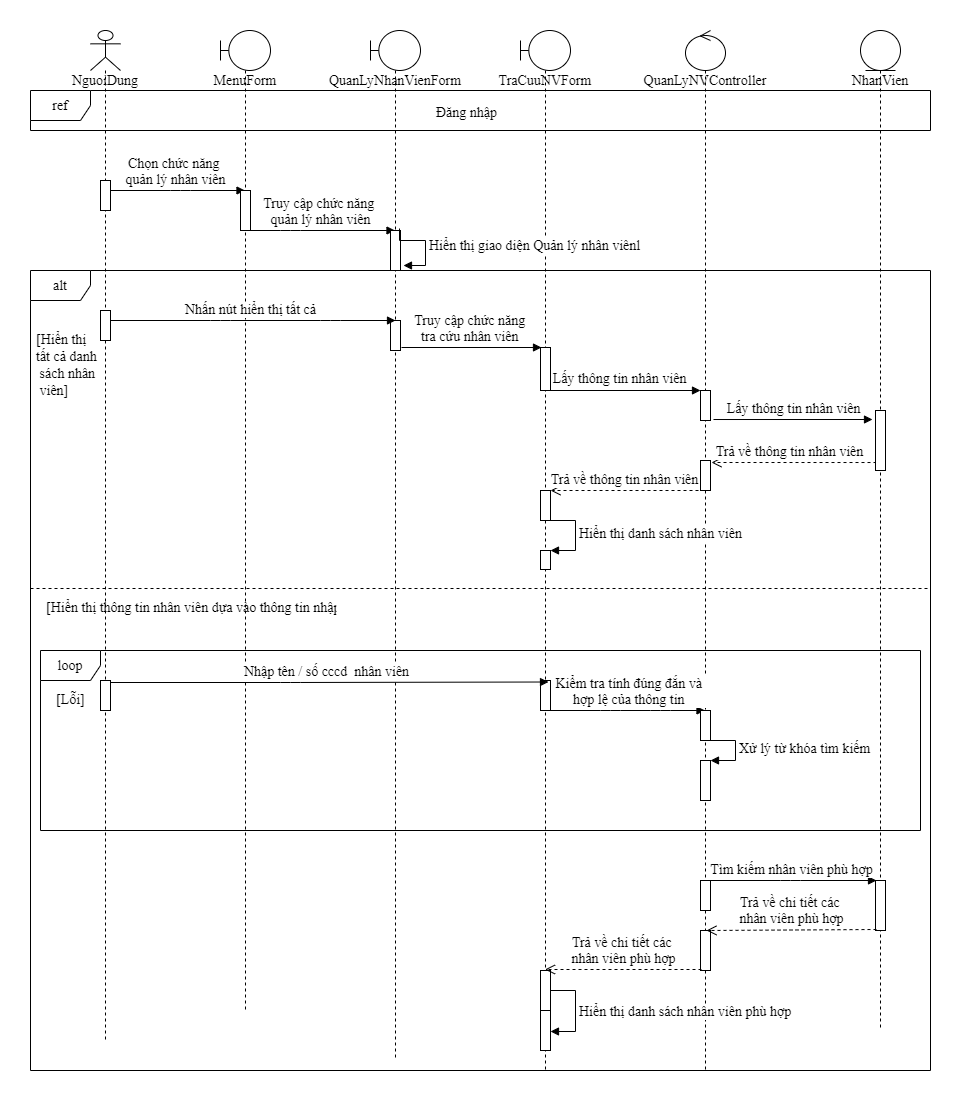

The diagram above was exported from draw.io. Its source (the exported page's mxGraphModel, read from the mxfile embedded in the PNG):
<mxGraphModel dx="768" dy="482" grid="1" gridSize="10" guides="1" tooltips="1" connect="1" arrows="1" fold="1" page="1" pageScale="1" pageWidth="850" pageHeight="1100" math="0" shadow="0">
  <root>
    <mxCell id="0zQfajpIcPklChwEnvq7-0" />
    <mxCell id="0zQfajpIcPklChwEnvq7-1" parent="0zQfajpIcPklChwEnvq7-0" />
    <mxCell id="Fzu0xUFQ-3JASfFzJOFP-0" value="alt" style="shape=umlFrame;whiteSpace=wrap;html=1;fontFamily=Times New Roman;fontSize=14;" parent="0zQfajpIcPklChwEnvq7-1" vertex="1">
      <mxGeometry x="10" y="360" width="900" height="800" as="geometry" />
    </mxCell>
    <mxCell id="Fzu0xUFQ-3JASfFzJOFP-1" value="loop" style="shape=umlFrame;whiteSpace=wrap;html=1;fontFamily=Times New Roman;fontSize=14;" parent="0zQfajpIcPklChwEnvq7-1" vertex="1">
      <mxGeometry x="20" y="740" width="880" height="180" as="geometry" />
    </mxCell>
    <mxCell id="Fzu0xUFQ-3JASfFzJOFP-2" value="TraCuuNVForm" style="shape=umlLifeline;participant=umlBoundary;perimeter=lifelinePerimeter;whiteSpace=wrap;html=1;container=1;collapsible=0;recursiveResize=0;verticalAlign=top;spacingTop=36;outlineConnect=0;fontFamily=Times New Roman;fontSize=14;" parent="0zQfajpIcPklChwEnvq7-1" vertex="1">
      <mxGeometry x="500" y="120" width="50" height="1040" as="geometry" />
    </mxCell>
    <mxCell id="Fzu0xUFQ-3JASfFzJOFP-3" value="" style="html=1;points=[];perimeter=orthogonalPerimeter;fontFamily=Times New Roman;fontSize=14;" parent="0zQfajpIcPklChwEnvq7-1" vertex="1">
      <mxGeometry x="520" y="770" width="10" height="30" as="geometry" />
    </mxCell>
    <mxCell id="Fzu0xUFQ-3JASfFzJOFP-4" value="NguoiDung&lt;br style=&quot;font-size: 14px;&quot;&gt;" style="shape=umlLifeline;participant=umlActor;perimeter=lifelinePerimeter;whiteSpace=wrap;html=1;container=1;collapsible=0;recursiveResize=0;verticalAlign=top;spacingTop=36;outlineConnect=0;fontFamily=Times New Roman;fontSize=14;" parent="0zQfajpIcPklChwEnvq7-1" vertex="1">
      <mxGeometry x="70" y="120" width="30" height="1010" as="geometry" />
    </mxCell>
    <mxCell id="Fzu0xUFQ-3JASfFzJOFP-5" value="QuanLyNhanVienForm&lt;br style=&quot;font-size: 14px;&quot;&gt;" style="shape=umlLifeline;participant=umlBoundary;perimeter=lifelinePerimeter;whiteSpace=wrap;html=1;container=1;collapsible=0;recursiveResize=0;verticalAlign=top;spacingTop=36;outlineConnect=0;fontFamily=Times New Roman;fontSize=14;" parent="0zQfajpIcPklChwEnvq7-1" vertex="1">
      <mxGeometry x="350" y="120" width="50" height="1030" as="geometry" />
    </mxCell>
    <mxCell id="Fzu0xUFQ-3JASfFzJOFP-6" value="QuanLyNVController" style="shape=umlLifeline;participant=umlControl;perimeter=lifelinePerimeter;whiteSpace=wrap;html=1;container=1;collapsible=0;recursiveResize=0;verticalAlign=top;spacingTop=36;outlineConnect=0;fontFamily=Times New Roman;fontSize=14;" parent="0zQfajpIcPklChwEnvq7-1" vertex="1">
      <mxGeometry x="665" y="120" width="40" height="1040" as="geometry" />
    </mxCell>
    <mxCell id="Fzu0xUFQ-3JASfFzJOFP-7" value="NhanVien" style="shape=umlLifeline;participant=umlEntity;perimeter=lifelinePerimeter;whiteSpace=wrap;html=1;container=1;collapsible=0;recursiveResize=0;verticalAlign=top;spacingTop=36;outlineConnect=0;fontFamily=Times New Roman;fontSize=14;" parent="0zQfajpIcPklChwEnvq7-1" vertex="1">
      <mxGeometry x="840" y="120" width="40" height="1000" as="geometry" />
    </mxCell>
    <mxCell id="Fzu0xUFQ-3JASfFzJOFP-8" value="ref" style="shape=umlFrame;whiteSpace=wrap;html=1;fontFamily=Times New Roman;fontSize=14;" parent="0zQfajpIcPklChwEnvq7-1" vertex="1">
      <mxGeometry x="10" y="180" width="900" height="40" as="geometry" />
    </mxCell>
    <mxCell id="Fzu0xUFQ-3JASfFzJOFP-9" value="Đăng nhập" style="text;strokeColor=none;fillColor=none;align=left;verticalAlign=top;spacingLeft=4;spacingRight=4;overflow=hidden;rotatable=0;points=[[0,0.5],[1,0.5]];portConstraint=eastwest;fontFamily=Times New Roman;fontSize=14;" parent="0zQfajpIcPklChwEnvq7-1" vertex="1">
      <mxGeometry x="410" y="187" width="100" height="26" as="geometry" />
    </mxCell>
    <mxCell id="Fzu0xUFQ-3JASfFzJOFP-10" value="[Hiển thị &#10;tất cả danh&#10; sách nhân&#10; viên]" style="text;strokeColor=none;fillColor=none;align=left;verticalAlign=top;spacingLeft=4;spacingRight=4;overflow=hidden;rotatable=0;points=[[0,0.5],[1,0.5]];portConstraint=eastwest;fontFamily=Times New Roman;fontSize=14;" parent="0zQfajpIcPklChwEnvq7-1" vertex="1">
      <mxGeometry x="10" y="414" width="190" height="76" as="geometry" />
    </mxCell>
    <mxCell id="Fzu0xUFQ-3JASfFzJOFP-11" value="&lt;font style=&quot;font-size: 14px;&quot;&gt;Truy cập chức năng &lt;br style=&quot;font-size: 14px;&quot;&gt;quản lý nhân viên&lt;br style=&quot;font-size: 14px;&quot;&gt;&lt;/font&gt;" style="html=1;verticalAlign=bottom;endArrow=block;fontFamily=Times New Roman;fontSize=14;" parent="0zQfajpIcPklChwEnvq7-1" source="Fzu0xUFQ-3JASfFzJOFP-22" target="Fzu0xUFQ-3JASfFzJOFP-5" edge="1">
      <mxGeometry width="80" relative="1" as="geometry">
        <mxPoint x="480" y="360" as="sourcePoint" />
        <mxPoint x="560" y="360" as="targetPoint" />
        <Array as="points">
          <mxPoint x="270" y="320" />
        </Array>
      </mxGeometry>
    </mxCell>
    <mxCell id="Fzu0xUFQ-3JASfFzJOFP-12" value="" style="html=1;points=[];perimeter=orthogonalPerimeter;fontFamily=Times New Roman;fontSize=14;" parent="0zQfajpIcPklChwEnvq7-1" vertex="1">
      <mxGeometry x="370" y="410" width="10" height="30" as="geometry" />
    </mxCell>
    <mxCell id="Fzu0xUFQ-3JASfFzJOFP-13" value="" style="html=1;points=[];perimeter=orthogonalPerimeter;fontFamily=Times New Roman;fontSize=14;" parent="0zQfajpIcPklChwEnvq7-1" vertex="1">
      <mxGeometry x="680" y="480" width="10" height="30" as="geometry" />
    </mxCell>
    <mxCell id="Fzu0xUFQ-3JASfFzJOFP-14" value="&lt;font style=&quot;font-size: 14px;&quot;&gt;Truy cập chức năng&amp;nbsp;&lt;br style=&quot;font-size: 14px;&quot;&gt;tra cứu nhân viên&amp;nbsp;&lt;/font&gt;" style="html=1;verticalAlign=bottom;endArrow=block;exitX=1.1;exitY=0.9;exitDx=0;exitDy=0;exitPerimeter=0;entryX=0.1;entryY=0;entryDx=0;entryDy=0;entryPerimeter=0;fontFamily=Times New Roman;fontSize=14;" parent="0zQfajpIcPklChwEnvq7-1" source="Fzu0xUFQ-3JASfFzJOFP-12" target="Fzu0xUFQ-3JASfFzJOFP-43" edge="1">
      <mxGeometry width="80" relative="1" as="geometry">
        <mxPoint x="480" y="360" as="sourcePoint" />
        <mxPoint x="560" y="360" as="targetPoint" />
        <Array as="points" />
      </mxGeometry>
    </mxCell>
    <mxCell id="Fzu0xUFQ-3JASfFzJOFP-15" value="&lt;font style=&quot;font-size: 14px;&quot;&gt;Lấy thông tin nhân viên&lt;/font&gt;" style="html=1;verticalAlign=bottom;endArrow=block;exitX=1;exitY=0.975;exitDx=0;exitDy=0;exitPerimeter=0;fontFamily=Times New Roman;fontSize=14;" parent="0zQfajpIcPklChwEnvq7-1" edge="1">
      <mxGeometry x="-0.062" y="1" width="80" relative="1" as="geometry">
        <mxPoint x="528" y="480" as="sourcePoint" />
        <mxPoint x="680" y="480" as="targetPoint" />
        <Array as="points" />
        <mxPoint as="offset" />
      </mxGeometry>
    </mxCell>
    <mxCell id="Fzu0xUFQ-3JASfFzJOFP-16" value="&lt;font style=&quot;font-size: 14px;&quot;&gt;Trả về thông tin nhân viên&lt;/font&gt;" style="html=1;verticalAlign=bottom;endArrow=open;dashed=1;endSize=8;exitX=0.1;exitY=0.867;exitDx=0;exitDy=0;exitPerimeter=0;fontFamily=Times New Roman;fontSize=14;" parent="0zQfajpIcPklChwEnvq7-1" source="Fzu0xUFQ-3JASfFzJOFP-27" edge="1">
      <mxGeometry x="0.0488" relative="1" as="geometry">
        <mxPoint x="560" y="360" as="sourcePoint" />
        <mxPoint x="691" y="552" as="targetPoint" />
        <mxPoint as="offset" />
        <Array as="points" />
      </mxGeometry>
    </mxCell>
    <mxCell id="Fzu0xUFQ-3JASfFzJOFP-17" value="" style="html=1;points=[];perimeter=orthogonalPerimeter;fontFamily=Times New Roman;fontSize=14;" parent="0zQfajpIcPklChwEnvq7-1" vertex="1">
      <mxGeometry x="520" y="580" width="10" height="30" as="geometry" />
    </mxCell>
    <mxCell id="Fzu0xUFQ-3JASfFzJOFP-18" value="&lt;font style=&quot;font-size: 14px;&quot;&gt;Trả về thông tin nhân viên&lt;/font&gt;" style="html=1;verticalAlign=bottom;endArrow=open;dashed=1;endSize=8;exitX=-0.2;exitY=1;exitDx=0;exitDy=0;exitPerimeter=0;fontFamily=Times New Roman;fontSize=14;" parent="0zQfajpIcPklChwEnvq7-1" source="Fzu0xUFQ-3JASfFzJOFP-28" target="Fzu0xUFQ-3JASfFzJOFP-17" edge="1">
      <mxGeometry relative="1" as="geometry">
        <mxPoint x="560" y="360" as="sourcePoint" />
        <mxPoint x="480" y="360" as="targetPoint" />
        <Array as="points" />
      </mxGeometry>
    </mxCell>
    <mxCell id="Fzu0xUFQ-3JASfFzJOFP-19" value="" style="line;strokeWidth=1;fillColor=none;align=left;verticalAlign=middle;spacingTop=-1;spacingLeft=3;spacingRight=3;rotatable=0;labelPosition=right;points=[];portConstraint=eastwest;dashed=1;fontFamily=Times New Roman;fontSize=14;" parent="0zQfajpIcPklChwEnvq7-1" vertex="1">
      <mxGeometry x="10" y="674" width="900" height="8" as="geometry" />
    </mxCell>
    <mxCell id="Fzu0xUFQ-3JASfFzJOFP-20" value="[Hiển thị thông tin nhân viên dựa vào thông tin nhập]" style="text;strokeColor=none;fillColor=none;align=left;verticalAlign=top;spacingLeft=4;spacingRight=4;overflow=hidden;rotatable=0;points=[[0,0.5],[1,0.5]];portConstraint=eastwest;dashed=1;fontFamily=Times New Roman;fontSize=14;" parent="0zQfajpIcPklChwEnvq7-1" vertex="1">
      <mxGeometry x="20" y="682" width="300" height="26" as="geometry" />
    </mxCell>
    <mxCell id="Fzu0xUFQ-3JASfFzJOFP-21" value="[Lỗi]" style="text;strokeColor=none;fillColor=none;align=left;verticalAlign=top;spacingLeft=4;spacingRight=4;overflow=hidden;rotatable=0;points=[[0,0.5],[1,0.5]];portConstraint=eastwest;fontFamily=Times New Roman;fontSize=14;" parent="0zQfajpIcPklChwEnvq7-1" vertex="1">
      <mxGeometry x="30" y="774" width="50" height="26" as="geometry" />
    </mxCell>
    <mxCell id="Fzu0xUFQ-3JASfFzJOFP-22" value="MenuForm&lt;br style=&quot;font-size: 14px;&quot;&gt;" style="shape=umlLifeline;participant=umlBoundary;perimeter=lifelinePerimeter;whiteSpace=wrap;html=1;container=1;collapsible=0;recursiveResize=0;verticalAlign=top;spacingTop=36;outlineConnect=0;fontFamily=Times New Roman;fontSize=14;" parent="0zQfajpIcPklChwEnvq7-1" vertex="1">
      <mxGeometry x="200" y="120" width="50" height="980" as="geometry" />
    </mxCell>
    <mxCell id="Fzu0xUFQ-3JASfFzJOFP-23" value="&lt;font style=&quot;font-size: 14px;&quot;&gt;Chọn chức năng&amp;nbsp;&lt;br style=&quot;font-size: 14px;&quot;&gt;quản lý nhân viên&lt;br style=&quot;font-size: 14px;&quot;&gt;&lt;/font&gt;" style="html=1;verticalAlign=bottom;endArrow=block;fontFamily=Times New Roman;fontSize=14;" parent="0zQfajpIcPklChwEnvq7-1" source="Fzu0xUFQ-3JASfFzJOFP-4" target="Fzu0xUFQ-3JASfFzJOFP-22" edge="1">
      <mxGeometry width="80" relative="1" as="geometry">
        <mxPoint x="520" y="400" as="sourcePoint" />
        <mxPoint x="600" y="400" as="targetPoint" />
        <Array as="points">
          <mxPoint x="160" y="280" />
        </Array>
      </mxGeometry>
    </mxCell>
    <mxCell id="Fzu0xUFQ-3JASfFzJOFP-24" value="" style="html=1;points=[];perimeter=orthogonalPerimeter;fontFamily=Times New Roman;fontSize=14;" parent="0zQfajpIcPklChwEnvq7-1" vertex="1">
      <mxGeometry x="220" y="280" width="10" height="40" as="geometry" />
    </mxCell>
    <mxCell id="Fzu0xUFQ-3JASfFzJOFP-25" value="&lt;span style=&quot;font-size: 14px;&quot;&gt;Nhấn nút hiển thị tất cả&lt;/span&gt;" style="html=1;verticalAlign=bottom;endArrow=block;fontFamily=Times New Roman;fontSize=14;" parent="0zQfajpIcPklChwEnvq7-1" source="Fzu0xUFQ-3JASfFzJOFP-4" edge="1">
      <mxGeometry width="80" relative="1" as="geometry">
        <mxPoint x="520" y="500" as="sourcePoint" />
        <mxPoint x="375" y="410" as="targetPoint" />
        <Array as="points">
          <mxPoint x="200" y="410" />
          <mxPoint x="310" y="410" />
        </Array>
      </mxGeometry>
    </mxCell>
    <mxCell id="Fzu0xUFQ-3JASfFzJOFP-26" value="&lt;font style=&quot;font-size: 14px;&quot;&gt;Lấy thông tin nhân viên&lt;/font&gt;" style="html=1;verticalAlign=bottom;endArrow=block;exitX=1.3;exitY=0.967;exitDx=0;exitDy=0;exitPerimeter=0;entryX=-0.3;entryY=0.15;entryDx=0;entryDy=0;entryPerimeter=0;fontFamily=Times New Roman;fontSize=14;" parent="0zQfajpIcPklChwEnvq7-1" source="Fzu0xUFQ-3JASfFzJOFP-13" target="Fzu0xUFQ-3JASfFzJOFP-27" edge="1">
      <mxGeometry width="80" relative="1" as="geometry">
        <mxPoint x="552" y="458.02" as="sourcePoint" />
        <mxPoint x="857" y="471" as="targetPoint" />
        <Array as="points" />
      </mxGeometry>
    </mxCell>
    <mxCell id="Fzu0xUFQ-3JASfFzJOFP-27" value="" style="html=1;points=[];perimeter=orthogonalPerimeter;fontFamily=Times New Roman;fontSize=14;" parent="0zQfajpIcPklChwEnvq7-1" vertex="1">
      <mxGeometry x="855" y="500" width="10" height="60" as="geometry" />
    </mxCell>
    <mxCell id="Fzu0xUFQ-3JASfFzJOFP-28" value="" style="html=1;points=[];perimeter=orthogonalPerimeter;fontFamily=Times New Roman;fontSize=14;" parent="0zQfajpIcPklChwEnvq7-1" vertex="1">
      <mxGeometry x="680" y="550" width="10" height="30" as="geometry" />
    </mxCell>
    <mxCell id="Fzu0xUFQ-3JASfFzJOFP-29" value="&lt;font style=&quot;font-size: 14px;&quot;&gt;Nhập tên / số cccd&amp;nbsp; nhân viên&lt;/font&gt;" style="html=1;verticalAlign=bottom;endArrow=block;entryX=0.8;entryY=0.05;entryDx=0;entryDy=0;entryPerimeter=0;fontFamily=Times New Roman;fontSize=14;" parent="0zQfajpIcPklChwEnvq7-1" source="Fzu0xUFQ-3JASfFzJOFP-4" target="Fzu0xUFQ-3JASfFzJOFP-3" edge="1">
      <mxGeometry width="80" relative="1" as="geometry">
        <mxPoint x="520" y="1010" as="sourcePoint" />
        <mxPoint x="580" y="1010" as="targetPoint" />
        <Array as="points">
          <mxPoint x="270" y="772" />
        </Array>
      </mxGeometry>
    </mxCell>
    <mxCell id="Fzu0xUFQ-3JASfFzJOFP-30" value="&lt;font style=&quot;font-size: 14px;&quot;&gt;Kiểm tra tính đúng đắn và&amp;nbsp;&lt;br style=&quot;font-size: 14px;&quot;&gt;hợp lệ của thông tin&amp;nbsp;&lt;/font&gt;" style="html=1;verticalAlign=bottom;endArrow=block;fontFamily=Times New Roman;fontSize=14;" parent="0zQfajpIcPklChwEnvq7-1" target="Fzu0xUFQ-3JASfFzJOFP-6" edge="1">
      <mxGeometry x="0.0418" width="80" relative="1" as="geometry">
        <mxPoint x="528.9999999999998" y="800" as="sourcePoint" />
        <mxPoint x="600" y="910" as="targetPoint" />
        <Array as="points">
          <mxPoint x="590" y="800" />
          <mxPoint x="640" y="800" />
        </Array>
        <mxPoint as="offset" />
      </mxGeometry>
    </mxCell>
    <mxCell id="Fzu0xUFQ-3JASfFzJOFP-31" value="" style="html=1;points=[];perimeter=orthogonalPerimeter;fontFamily=Times New Roman;fontSize=14;" parent="0zQfajpIcPklChwEnvq7-1" vertex="1">
      <mxGeometry x="680" y="800" width="10" height="30" as="geometry" />
    </mxCell>
    <mxCell id="Fzu0xUFQ-3JASfFzJOFP-32" value="&lt;font style=&quot;font-size: 14px;&quot;&gt;Tìm kiếm nhân viên phù hợp&lt;/font&gt;" style="html=1;verticalAlign=bottom;endArrow=block;entryX=0.1;entryY=0;entryDx=0;entryDy=0;entryPerimeter=0;fontFamily=Times New Roman;fontSize=14;" parent="0zQfajpIcPklChwEnvq7-1" source="Fzu0xUFQ-3JASfFzJOFP-6" target="Fzu0xUFQ-3JASfFzJOFP-33" edge="1">
      <mxGeometry width="80" relative="1" as="geometry">
        <mxPoint x="520" y="1170" as="sourcePoint" />
        <mxPoint x="600" y="1170" as="targetPoint" />
        <Array as="points">
          <mxPoint x="770" y="970" />
        </Array>
      </mxGeometry>
    </mxCell>
    <mxCell id="Fzu0xUFQ-3JASfFzJOFP-33" value="" style="html=1;points=[];perimeter=orthogonalPerimeter;fontFamily=Times New Roman;fontSize=14;" parent="0zQfajpIcPklChwEnvq7-1" vertex="1">
      <mxGeometry x="855" y="970" width="10" height="50" as="geometry" />
    </mxCell>
    <mxCell id="Fzu0xUFQ-3JASfFzJOFP-34" value="" style="html=1;points=[];perimeter=orthogonalPerimeter;fontFamily=Times New Roman;fontSize=14;" parent="0zQfajpIcPklChwEnvq7-1" vertex="1">
      <mxGeometry x="680" y="1020" width="10" height="40" as="geometry" />
    </mxCell>
    <mxCell id="Fzu0xUFQ-3JASfFzJOFP-35" value="&lt;font style=&quot;font-size: 14px;&quot;&gt;Trả về chi tiết các &lt;br style=&quot;font-size: 14px;&quot;&gt;nhân viên phù hợp&lt;/font&gt;" style="html=1;verticalAlign=bottom;endArrow=open;dashed=1;endSize=8;exitX=0.1;exitY=0.98;exitDx=0;exitDy=0;exitPerimeter=0;entryX=0.6;entryY=0;entryDx=0;entryDy=0;entryPerimeter=0;fontFamily=Times New Roman;fontSize=14;" parent="0zQfajpIcPklChwEnvq7-1" source="Fzu0xUFQ-3JASfFzJOFP-33" target="Fzu0xUFQ-3JASfFzJOFP-34" edge="1">
      <mxGeometry relative="1" as="geometry">
        <mxPoint x="600" y="1070" as="sourcePoint" />
        <mxPoint x="520" y="1070" as="targetPoint" />
      </mxGeometry>
    </mxCell>
    <mxCell id="Fzu0xUFQ-3JASfFzJOFP-36" value="" style="html=1;points=[];perimeter=orthogonalPerimeter;fontFamily=Times New Roman;fontSize=14;" parent="0zQfajpIcPklChwEnvq7-1" vertex="1">
      <mxGeometry x="520" y="1060" width="10" height="40" as="geometry" />
    </mxCell>
    <mxCell id="Fzu0xUFQ-3JASfFzJOFP-37" value="&lt;font style=&quot;font-size: 14px;&quot;&gt;Trả về chi tiết các &lt;br style=&quot;font-size: 14px;&quot;&gt;nhân viên phù hợp&lt;/font&gt;" style="html=1;verticalAlign=bottom;endArrow=open;dashed=1;endSize=8;exitX=0.1;exitY=0.975;exitDx=0;exitDy=0;exitPerimeter=0;fontFamily=Times New Roman;fontSize=14;" parent="0zQfajpIcPklChwEnvq7-1" source="Fzu0xUFQ-3JASfFzJOFP-34" target="Fzu0xUFQ-3JASfFzJOFP-2" edge="1">
      <mxGeometry relative="1" as="geometry">
        <mxPoint x="600" y="1070" as="sourcePoint" />
        <mxPoint x="520" y="1070" as="targetPoint" />
      </mxGeometry>
    </mxCell>
    <mxCell id="Fzu0xUFQ-3JASfFzJOFP-38" value="" style="html=1;points=[];perimeter=orthogonalPerimeter;fontFamily=Times New Roman;fontSize=14;" parent="0zQfajpIcPklChwEnvq7-1" vertex="1">
      <mxGeometry x="520" y="1100" width="10" height="40" as="geometry" />
    </mxCell>
    <mxCell id="Fzu0xUFQ-3JASfFzJOFP-39" value="&lt;font style=&quot;font-size: 14px;&quot;&gt;Hiển thị danh sách nhân viên phù hợp&amp;nbsp;&lt;/font&gt;" style="edgeStyle=orthogonalEdgeStyle;html=1;align=left;spacingLeft=2;endArrow=block;rounded=0;entryX=1;entryY=0.525;entryDx=0;entryDy=0;entryPerimeter=0;fontFamily=Times New Roman;fontSize=14;" parent="0zQfajpIcPklChwEnvq7-1" target="Fzu0xUFQ-3JASfFzJOFP-38" edge="1">
      <mxGeometry relative="1" as="geometry">
        <mxPoint x="530" y="1080" as="sourcePoint" />
        <Array as="points">
          <mxPoint x="555" y="1080" />
          <mxPoint x="555" y="1121" />
        </Array>
      </mxGeometry>
    </mxCell>
    <mxCell id="Fzu0xUFQ-3JASfFzJOFP-40" value="" style="html=1;points=[];perimeter=orthogonalPerimeter;fontFamily=Times New Roman;fontSize=14;" parent="0zQfajpIcPklChwEnvq7-1" vertex="1">
      <mxGeometry x="370" y="320" width="10" height="40" as="geometry" />
    </mxCell>
    <mxCell id="Fzu0xUFQ-3JASfFzJOFP-41" value="&lt;font style=&quot;font-size: 14px;&quot;&gt;Hiển thị giao diện Quản lý nhân viênl&lt;/font&gt;" style="edgeStyle=orthogonalEdgeStyle;html=1;align=left;spacingLeft=2;endArrow=block;rounded=0;entryX=1.3;entryY=0.875;entryDx=0;entryDy=0;entryPerimeter=0;exitX=0.9;exitY=-0.05;exitDx=0;exitDy=0;exitPerimeter=0;fontFamily=Times New Roman;fontSize=14;" parent="0zQfajpIcPklChwEnvq7-1" source="Fzu0xUFQ-3JASfFzJOFP-40" target="Fzu0xUFQ-3JASfFzJOFP-40" edge="1">
      <mxGeometry relative="1" as="geometry">
        <mxPoint x="375" y="330" as="sourcePoint" />
        <Array as="points">
          <mxPoint x="379" y="330" />
          <mxPoint x="405" y="330" />
          <mxPoint x="405" y="355" />
        </Array>
      </mxGeometry>
    </mxCell>
    <mxCell id="Fzu0xUFQ-3JASfFzJOFP-42" value="" style="html=1;points=[];perimeter=orthogonalPerimeter;fontFamily=Times New Roman;fontSize=14;" parent="0zQfajpIcPklChwEnvq7-1" vertex="1">
      <mxGeometry x="680" y="970" width="10" height="30" as="geometry" />
    </mxCell>
    <mxCell id="Fzu0xUFQ-3JASfFzJOFP-43" value="" style="html=1;points=[];perimeter=orthogonalPerimeter;fontFamily=Times New Roman;fontSize=14;" parent="0zQfajpIcPklChwEnvq7-1" vertex="1">
      <mxGeometry x="520" y="437" width="10" height="43" as="geometry" />
    </mxCell>
    <mxCell id="Fzu0xUFQ-3JASfFzJOFP-44" value="" style="html=1;points=[];perimeter=orthogonalPerimeter;fontFamily=Times New Roman;fontSize=14;" parent="0zQfajpIcPklChwEnvq7-1" vertex="1">
      <mxGeometry x="520" y="640" width="10" height="19" as="geometry" />
    </mxCell>
    <mxCell id="Fzu0xUFQ-3JASfFzJOFP-45" value="&lt;font style=&quot;font-size: 14px;&quot;&gt;Hiển thị danh sách nhân viên&lt;/font&gt;" style="edgeStyle=orthogonalEdgeStyle;html=1;align=left;spacingLeft=2;endArrow=block;rounded=0;entryX=1;entryY=0;fontFamily=Times New Roman;fontSize=14;" parent="0zQfajpIcPklChwEnvq7-1" target="Fzu0xUFQ-3JASfFzJOFP-44" edge="1">
      <mxGeometry relative="1" as="geometry">
        <mxPoint x="525" y="610" as="sourcePoint" />
        <Array as="points">
          <mxPoint x="555" y="610" />
          <mxPoint x="555" y="640" />
        </Array>
      </mxGeometry>
    </mxCell>
    <mxCell id="Fzu0xUFQ-3JASfFzJOFP-46" value="" style="html=1;points=[];perimeter=orthogonalPerimeter;fontFamily=Times New Roman;fontSize=14;" parent="0zQfajpIcPklChwEnvq7-1" vertex="1">
      <mxGeometry x="80" y="270" width="10" height="30" as="geometry" />
    </mxCell>
    <mxCell id="Fzu0xUFQ-3JASfFzJOFP-47" value="" style="html=1;points=[];perimeter=orthogonalPerimeter;fontFamily=Times New Roman;fontSize=14;" parent="0zQfajpIcPklChwEnvq7-1" vertex="1">
      <mxGeometry x="80" y="400" width="10" height="30" as="geometry" />
    </mxCell>
    <mxCell id="Fzu0xUFQ-3JASfFzJOFP-48" value="" style="html=1;points=[];perimeter=orthogonalPerimeter;fontFamily=Times New Roman;fontSize=14;" parent="0zQfajpIcPklChwEnvq7-1" vertex="1">
      <mxGeometry x="80" y="770" width="10" height="30" as="geometry" />
    </mxCell>
    <mxCell id="Fzu0xUFQ-3JASfFzJOFP-49" value="" style="html=1;points=[];perimeter=orthogonalPerimeter;fontFamily=Times New Roman;fontSize=14;" parent="0zQfajpIcPklChwEnvq7-1" vertex="1">
      <mxGeometry x="680" y="850" width="10" height="40" as="geometry" />
    </mxCell>
    <mxCell id="Fzu0xUFQ-3JASfFzJOFP-50" value="&lt;font style=&quot;font-size: 14px;&quot;&gt;Xử lý từ khóa tìm kiếm&lt;/font&gt;" style="edgeStyle=orthogonalEdgeStyle;html=1;align=left;spacingLeft=2;endArrow=block;rounded=0;entryX=1;entryY=0;fontFamily=Times New Roman;fontSize=14;" parent="0zQfajpIcPklChwEnvq7-1" target="Fzu0xUFQ-3JASfFzJOFP-49" edge="1">
      <mxGeometry relative="1" as="geometry">
        <mxPoint x="685" y="830" as="sourcePoint" />
        <Array as="points">
          <mxPoint x="715" y="830" />
        </Array>
      </mxGeometry>
    </mxCell>
  </root>
</mxGraphModel>